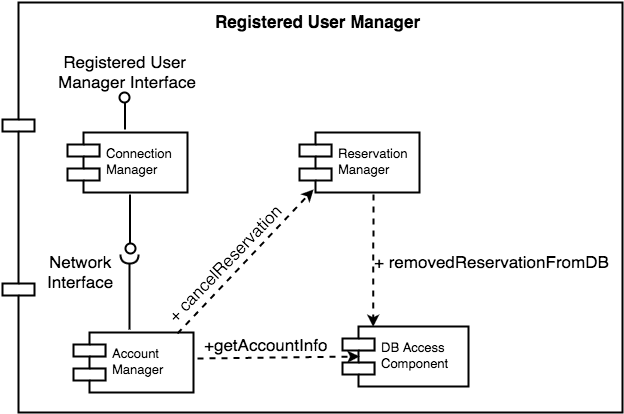

The diagram above was exported from draw.io. Its source (the exported page's mxGraphModel, read from the mxfile embedded in the PNG):
<mxGraphModel dx="790" dy="567" grid="1" gridSize="10" guides="1" tooltips="1" connect="1" arrows="1" fold="1" page="1" pageScale="1" pageWidth="4000" pageHeight="4000" math="0" shadow="0">
  <root>
    <mxCell id="0" />
    <mxCell id="1" parent="0" />
    <mxCell id="4c9097f107bfd756-1" value="" style="shape=component;align=left;spacingLeft=36;rounded=1;shadow=0;glass=0;comic=0;labelBackgroundColor=none;strokeColor=#000000;strokeWidth=2;fillColor=#FFFFFF;gradientColor=none;fontSize=13;" vertex="1" parent="1">
      <mxGeometry x="80" y="50" width="620" height="410" as="geometry" />
    </mxCell>
    <mxCell id="1fc9902ec26883a9-1" value="Connection&#10;Manager" style="shape=component;align=left;spacingLeft=36;rounded=1;shadow=0;glass=0;comic=0;labelBackgroundColor=none;strokeColor=#000000;strokeWidth=2;fillColor=#FFFFFF;gradientColor=none;fontSize=13;" vertex="1" parent="1">
      <mxGeometry x="145" y="180" width="120" height="60" as="geometry" />
    </mxCell>
    <mxCell id="1fc9902ec26883a9-2" value="" style="shape=lollipop;direction=east;html=1;rounded=1;shadow=0;glass=0;comic=0;labelBackgroundColor=none;strokeColor=#000000;strokeWidth=2;fillColor=#FFFFFF;gradientColor=none;fontSize=13;align=center;flipH=1;" vertex="1" parent="1">
      <mxGeometry x="190" y="140" width="25" height="37" as="geometry" />
    </mxCell>
    <mxCell id="1fc9902ec26883a9-3" value="Registered User&amp;nbsp;&lt;div&gt;Manager&amp;nbsp;Interface&lt;/div&gt;" style="text;html=1;resizable=0;points=[];autosize=1;align=center;verticalAlign=top;spacingTop=-4;fontSize=17;" vertex="1" parent="1">
      <mxGeometry x="130" y="97" width="150" height="40" as="geometry" />
    </mxCell>
    <mxCell id="1fc9902ec26883a9-4" value="" style="shape=requires;direction=south;html=1;rounded=1;shadow=0;glass=0;comic=0;labelBackgroundColor=none;strokeColor=#000000;strokeWidth=2;fillColor=#FFFFFF;gradientColor=none;fontSize=13;align=center;flipH=1;rotation=90;" vertex="1" parent="1">
      <mxGeometry x="167" y="327" width="80" height="20" as="geometry" />
    </mxCell>
    <mxCell id="1fc9902ec26883a9-5" value="" style="shape=lollipop;direction=north;html=1;rounded=1;shadow=0;glass=0;comic=0;labelBackgroundColor=none;strokeColor=#000000;strokeWidth=2;fillColor=#FFFFFF;gradientColor=none;fontSize=13;align=center;flipH=1;rotation=90;" vertex="1" parent="1">
      <mxGeometry x="178" y="259" width="59" height="25" as="geometry" />
    </mxCell>
    <mxCell id="1fc9902ec26883a9-6" value="Account&#10;Manager" style="shape=component;align=left;spacingLeft=36;rounded=1;shadow=0;glass=0;comic=0;labelBackgroundColor=none;strokeColor=#000000;strokeWidth=2;fillColor=#FFFFFF;gradientColor=none;fontSize=13;" vertex="1" parent="1">
      <mxGeometry x="151" y="380" width="120" height="60" as="geometry" />
    </mxCell>
    <mxCell id="1fc9902ec26883a9-7" value="Reservation&#10;Manager" style="shape=component;align=left;spacingLeft=36;rounded=1;shadow=0;glass=0;comic=0;labelBackgroundColor=none;strokeColor=#000000;strokeWidth=2;fillColor=#FFFFFF;gradientColor=none;fontSize=13;" vertex="1" parent="1">
      <mxGeometry x="377" y="180" width="120" height="60" as="geometry" />
    </mxCell>
    <mxCell id="1fc9902ec26883a9-9" value="DB Access&#10;Component" style="shape=component;align=left;spacingLeft=36;rounded=1;shadow=0;glass=0;comic=0;labelBackgroundColor=none;strokeColor=#000000;strokeWidth=2;fillColor=#FFFFFF;gradientColor=none;fontSize=13;" vertex="1" parent="1">
      <mxGeometry x="420" y="374" width="126" height="60" as="geometry" />
    </mxCell>
    <mxCell id="1fc9902ec26883a9-10" value="" style="endArrow=classic;html=1;strokeColor=#000000;strokeWidth=2;fontSize=17;entryX=0.115;entryY=0.957;entryPerimeter=0;dashed=1;" edge="1" parent="1" target="1fc9902ec26883a9-7">
      <mxGeometry x="255" y="237.42857142857144" width="50" height="50" as="geometry">
        <mxPoint x="255" y="381" as="sourcePoint" />
        <mxPoint x="305" y="331" as="targetPoint" />
      </mxGeometry>
    </mxCell>
    <mxCell id="1fc9902ec26883a9-11" value="+ cancelReservation" style="text;html=1;resizable=0;points=[];autosize=1;align=left;verticalAlign=top;spacingTop=-4;fontSize=17;rotation=314;" vertex="1" parent="1">
      <mxGeometry x="220" y="295" width="170" height="20" as="geometry" />
    </mxCell>
    <mxCell id="1fc9902ec26883a9-12" value="" style="endArrow=classic;html=1;dashed=1;strokeColor=#000000;strokeWidth=2;fontSize=17;exitX=0.615;exitY=1.029;exitPerimeter=0;entryX=0.615;entryY=-0.007;entryPerimeter=0;" edge="1" parent="1" source="1fc9902ec26883a9-7">
      <mxGeometry x="451.14285714285734" y="241.71428571428578" width="50" height="50" as="geometry">
        <mxPoint x="94" y="510" as="sourcePoint" />
        <mxPoint x="450.6470588235295" y="374.2941176470589" as="targetPoint" />
      </mxGeometry>
    </mxCell>
    <mxCell id="1fc9902ec26883a9-13" value="+ removedReservationFromDB" style="text;html=1;resizable=0;points=[];autosize=1;align=left;verticalAlign=top;spacingTop=-4;fontSize=17;" vertex="1" parent="1">
      <mxGeometry x="450" y="297" width="250" height="20" as="geometry" />
    </mxCell>
    <mxCell id="1fc9902ec26883a9-16" value="Network&lt;div&gt;Interface&lt;/div&gt;" style="text;html=1;resizable=0;points=[];autosize=1;align=center;verticalAlign=top;spacingTop=-4;fontSize=17;" vertex="1" parent="1">
      <mxGeometry x="118" y="297" width="80" height="40" as="geometry" />
    </mxCell>
    <mxCell id="1fc9902ec26883a9-18" value="" style="endArrow=classic;html=1;dashed=1;strokeColor=#000000;strokeWidth=2;fontSize=17;entryX=0.131;entryY=0.495;entryPerimeter=0;" edge="1" parent="1" target="1fc9902ec26883a9-9">
      <mxGeometry x="274.9999999999998" y="404" width="50" height="50" as="geometry">
        <mxPoint x="275" y="406" as="sourcePoint" />
        <mxPoint x="394" y="406" as="targetPoint" />
      </mxGeometry>
    </mxCell>
    <mxCell id="1fc9902ec26883a9-19" value="+getAccountInfo" style="text;html=1;resizable=0;points=[];autosize=1;align=left;verticalAlign=top;spacingTop=-4;fontSize=17;" vertex="1" parent="1">
      <mxGeometry x="280" y="380" width="140" height="20" as="geometry" />
    </mxCell>
    <mxCell id="4c9097f107bfd756-2" value="&lt;b&gt;Registered User&amp;nbsp;&lt;span&gt;Manager&lt;/span&gt;&lt;/b&gt;" style="text;html=1;resizable=0;points=[];autosize=1;align=center;verticalAlign=top;spacingTop=-4;fontSize=17;" vertex="1" parent="1">
      <mxGeometry x="285" y="57" width="220" height="20" as="geometry" />
    </mxCell>
  </root>
</mxGraphModel>